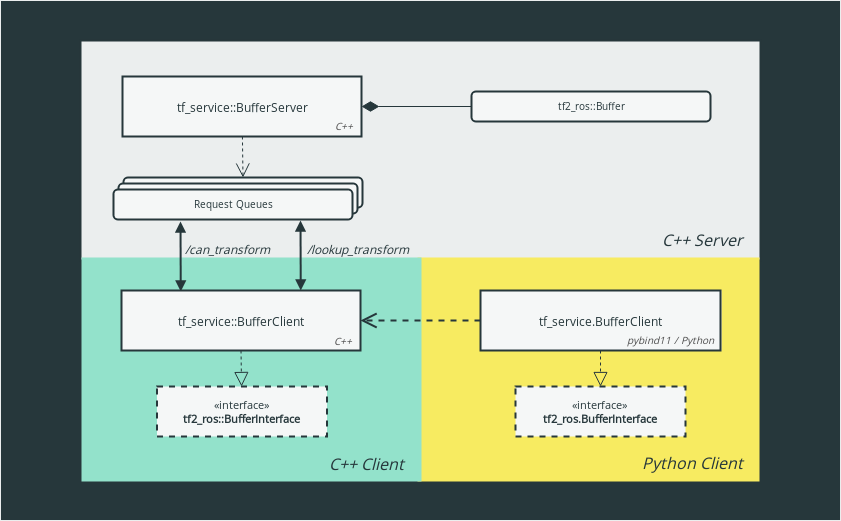

The diagram above was exported from draw.io. Its source (the exported page's mxGraphModel, read from the mxfile embedded in the PNG):
<mxGraphModel dx="1363" dy="752" grid="1" gridSize="10" guides="1" tooltips="1" connect="1" arrows="1" fold="1" page="1" pageScale="1" pageWidth="850" pageHeight="1100" math="0" shadow="0" extFonts="Open Sans^https://fonts.googleapis.com/css?family=Open+Sans">
  <root>
    <mxCell id="0" />
    <mxCell id="1" parent="0" />
    <mxCell id="59" value="" style="rounded=0;whiteSpace=wrap;html=1;strokeColor=#EBEEEE;fillColor=#26373B;" parent="1" vertex="1">
      <mxGeometry x="40" y="190" width="840" height="520" as="geometry" />
    </mxCell>
    <mxCell id="55" value="" style="rounded=0;whiteSpace=wrap;html=1;labelBackgroundColor=none;strokeWidth=2;fillColor=#EBEEEE;fontFamily=Helvetica;fontSize=10;fontColor=#4D4D4D;strokeColor=#26373B;" parent="1" vertex="1">
      <mxGeometry x="120" y="230" width="680" height="220" as="geometry" />
    </mxCell>
    <mxCell id="56" value="" style="rounded=0;whiteSpace=wrap;html=1;labelBackgroundColor=none;strokeWidth=2;fillColor=#F7EB61;fontFamily=Helvetica;fontSize=10;fontColor=#4D4D4D;strokeColor=#F7EB61;" parent="1" vertex="1">
      <mxGeometry x="458" y="448" width="340" height="222" as="geometry" />
    </mxCell>
    <mxCell id="54" value="" style="rounded=0;whiteSpace=wrap;html=1;labelBackgroundColor=none;strokeWidth=2;fillColor=#93e2cb;fontFamily=Helvetica;fontSize=10;fontColor=#4D4D4D;strokeColor=#93E2CB;" parent="1" vertex="1">
      <mxGeometry x="122" y="448" width="338" height="222" as="geometry" />
    </mxCell>
    <mxCell id="13" value="" style="html=1;verticalAlign=bottom;endArrow=block;exitX=0.75;exitY=0;exitDx=0;exitDy=0;startArrow=block;startFill=1;fontFamily=Helvetica;strokeWidth=2;strokeColor=#26373B;" parent="1" source="11" edge="1">
      <mxGeometry width="80" relative="1" as="geometry">
        <mxPoint x="233.5" y="490" as="sourcePoint" />
        <mxPoint x="340" y="410" as="targetPoint" />
      </mxGeometry>
    </mxCell>
    <mxCell id="14" value="&lt;font style=&quot;font-size: 11px&quot; face=&quot;Open Sans&quot; color=&quot;#26373B&quot;&gt;«interface»&lt;br&gt;&lt;b&gt;tf2_ros::BufferInterface&lt;/b&gt;&lt;/font&gt;" style="html=1;dashed=1;strokeWidth=2;fillColor=#F5F7F7;fontFamily=Helvetica;strokeColor=#26373B;" parent="1" vertex="1">
      <mxGeometry x="196.5" y="576" width="170" height="50" as="geometry" />
    </mxCell>
    <mxCell id="15" value="" style="endArrow=block;dashed=1;endFill=0;endSize=12;html=1;exitX=0.5;exitY=1;exitDx=0;exitDy=0;fontFamily=Helvetica;strokeColor=#26373B;strokeWidth=1;" parent="1" source="11" target="14" edge="1">
      <mxGeometry width="160" relative="1" as="geometry">
        <mxPoint x="247" y="630" as="sourcePoint" />
        <mxPoint x="82" y="600" as="targetPoint" />
      </mxGeometry>
    </mxCell>
    <mxCell id="20" value="&lt;font style=&quot;font-size: 11px&quot; face=&quot;Open Sans&quot; color=&quot;#26373B&quot;&gt;«interface»&lt;br&gt;&lt;b&gt;tf2_ros.BufferInterface&lt;/b&gt;&lt;/font&gt;" style="html=1;dashed=1;strokeWidth=2;fillColor=#F5F7F7;fontFamily=Helvetica;strokeColor=#26373B;" parent="1" vertex="1">
      <mxGeometry x="555" y="576" width="170" height="50" as="geometry" />
    </mxCell>
    <mxCell id="21" value="" style="endArrow=block;dashed=1;endFill=0;endSize=12;html=1;exitX=0.5;exitY=1;exitDx=0;exitDy=0;entryX=0.5;entryY=0;entryDx=0;entryDy=0;fontFamily=Helvetica;strokeColor=#26373B;strokeWidth=1;" parent="1" source="17" target="20" edge="1">
      <mxGeometry width="160" relative="1" as="geometry">
        <mxPoint x="130" y="710" as="sourcePoint" />
        <mxPoint x="290" y="710" as="targetPoint" />
      </mxGeometry>
    </mxCell>
    <mxCell id="36" value="&lt;font face=&quot;Open Sans&quot; color=&quot;#26373B&quot;&gt;tf2_ros::Buffer&lt;/font&gt;" style="rounded=1;whiteSpace=wrap;html=1;labelBackgroundColor=none;strokeWidth=2;fillColor=#F5F7F7;fontFamily=Helvetica;fontSize=10;fontColor=#4D4D4D;strokeColor=#26373B;" parent="1" vertex="1">
      <mxGeometry x="511" y="281" width="239" height="30" as="geometry" />
    </mxCell>
    <mxCell id="38" value="" style="endArrow=diamondThin;endFill=1;endSize=15;html=1;exitX=0;exitY=0.5;exitDx=0;exitDy=0;fontFamily=Helvetica;entryX=1;entryY=0.5;entryDx=0;entryDy=0;strokeColor=#26373B;strokeWidth=1;" parent="1" source="36" target="3" edge="1">
      <mxGeometry width="160" relative="1" as="geometry">
        <mxPoint x="290.5" y="370" as="sourcePoint" />
        <mxPoint x="291.5" y="318" as="targetPoint" />
      </mxGeometry>
    </mxCell>
    <mxCell id="43" value="&lt;div&gt;&lt;br&gt;&lt;/div&gt;&lt;div&gt;&lt;br&gt;&lt;/div&gt;" style="endArrow=open;endSize=12;dashed=1;html=1;entryX=0.5;entryY=0;entryDx=0;entryDy=0;fontFamily=Helvetica;strokeWidth=1;strokeColor=#26373B;" parent="1" source="3" target="42" edge="1">
      <mxGeometry width="160" relative="1" as="geometry">
        <mxPoint x="530" y="540" as="sourcePoint" />
        <mxPoint x="410" y="540" as="targetPoint" />
      </mxGeometry>
    </mxCell>
    <mxCell id="50" value="" style="group;fillColor=#F5F7F7;strokeColor=none;" parent="1" vertex="1" connectable="0">
      <mxGeometry x="520" y="480" width="241" height="60" as="geometry" />
    </mxCell>
    <mxCell id="51" value="" style="group;fillColor=#F5F7F7;strokeColor=#26373B;" parent="1" vertex="1" connectable="0">
      <mxGeometry x="161" y="480" width="239" height="60" as="geometry" />
    </mxCell>
    <mxCell id="60" value="&lt;div&gt;&lt;br&gt;&lt;/div&gt;&lt;div&gt;&lt;br&gt;&lt;/div&gt;" style="endArrow=open;endSize=12;dashed=1;html=1;entryX=1;entryY=0.5;entryDx=0;entryDy=0;fontFamily=Helvetica;strokeWidth=2;strokeColor=#26373B;exitX=0;exitY=0.5;exitDx=0;exitDy=0;" parent="1" source="17" target="11" edge="1">
      <mxGeometry width="160" relative="1" as="geometry">
        <mxPoint x="291.8947368421052" y="312" as="sourcePoint" />
        <mxPoint x="292.5" y="358" as="targetPoint" />
      </mxGeometry>
    </mxCell>
    <mxCell id="62" value="" style="html=1;verticalAlign=bottom;endArrow=block;exitX=0.75;exitY=0;exitDx=0;exitDy=0;startArrow=block;startFill=1;fontFamily=Helvetica;strokeWidth=2;strokeColor=#26373B;" parent="1" edge="1">
      <mxGeometry width="80" relative="1" as="geometry">
        <mxPoint x="220.25" y="481" as="sourcePoint" />
        <mxPoint x="220" y="411" as="targetPoint" />
      </mxGeometry>
    </mxCell>
    <mxCell id="65" value="&lt;font style=&quot;font-size: 16px&quot; color=&quot;#26373B&quot;&gt;&lt;i&gt;&lt;font style=&quot;font-size: 16px&quot; face=&quot;Open Sans&quot;&gt;Python Client&lt;/font&gt;&lt;/i&gt;&lt;/font&gt;" style="text;html=1;strokeColor=none;fillColor=none;align=center;verticalAlign=middle;whiteSpace=wrap;rounded=0;" parent="1" vertex="1">
      <mxGeometry x="657" y="623.5" width="148" height="57" as="geometry" />
    </mxCell>
    <mxCell id="66" value="&lt;font style=&quot;font-size: 16px&quot; color=&quot;#26373B&quot;&gt;&lt;i&gt;&lt;font style=&quot;font-size: 16px&quot; face=&quot;Open Sans&quot;&gt;C++ Client&lt;/font&gt;&lt;/i&gt;&lt;/font&gt;" style="text;html=1;strokeColor=none;fillColor=none;align=center;verticalAlign=middle;whiteSpace=wrap;rounded=0;" parent="1" vertex="1">
      <mxGeometry x="330" y="633" width="150" height="39" as="geometry" />
    </mxCell>
    <mxCell id="67" value="&lt;font style=&quot;font-size: 16px&quot; color=&quot;#26373B&quot;&gt;&lt;i&gt;&lt;font style=&quot;font-size: 16px&quot; face=&quot;Open Sans&quot;&gt;C++ Server&lt;br&gt;&lt;/font&gt;&lt;/i&gt;&lt;/font&gt;" style="text;html=1;strokeColor=none;fillColor=none;align=center;verticalAlign=middle;whiteSpace=wrap;rounded=0;" parent="1" vertex="1">
      <mxGeometry x="664" y="403" width="157" height="52" as="geometry" />
    </mxCell>
    <mxCell id="17" value="&lt;font face=&quot;Open Sans&quot; color=&quot;#26373B&quot;&gt;tf_service.BufferClient&lt;/font&gt;" style="rounded=0;whiteSpace=wrap;html=1;fontFamily=Helvetica;strokeWidth=2;strokeColor=#26373B;fillColor=#F5F7F7;" parent="1" vertex="1">
      <mxGeometry x="520" y="480" width="240" height="60" as="geometry" />
    </mxCell>
    <mxCell id="24" value="&lt;font face=&quot;Open Sans&quot;&gt;pybind11 / Python&lt;/font&gt;" style="text;html=1;strokeColor=none;fillColor=none;align=center;verticalAlign=middle;whiteSpace=wrap;rounded=0;dashed=1;fontFamily=Helvetica;fontStyle=2;fontSize=10;labelBackgroundColor=none;fontColor=#4D4D4D;" parent="1" vertex="1">
      <mxGeometry x="664" y="523" width="91" height="12" as="geometry" />
    </mxCell>
    <mxCell id="11" value="&lt;div&gt;&lt;font face=&quot;Open Sans&quot; color=&quot;#26373B&quot;&gt;tf_service::BufferClient&lt;/font&gt;&lt;/div&gt;" style="rounded=0;whiteSpace=wrap;html=1;fontFamily=Helvetica;strokeWidth=2;strokeColor=#26373B;fillColor=#F5F7F7;" parent="1" vertex="1">
      <mxGeometry x="161" y="480" width="239" height="60" as="geometry" />
    </mxCell>
    <mxCell id="23" value="&lt;font face=&quot;Open Sans&quot;&gt;C++&lt;/font&gt;" style="text;html=1;strokeColor=none;fillColor=none;align=center;verticalAlign=middle;whiteSpace=wrap;rounded=0;dashed=1;fontFamily=Helvetica;fontStyle=2;fontSize=10;labelBackgroundColor=none;fontColor=#4D4D4D;" parent="1" vertex="1">
      <mxGeometry x="362" y="524" width="40" height="12" as="geometry" />
    </mxCell>
    <mxCell id="52" value="" style="group;fillColor=#F5F7F7;strokeColor=#26373B;" parent="1" vertex="1" connectable="0">
      <mxGeometry x="162" y="266" width="239" height="60" as="geometry" />
    </mxCell>
    <mxCell id="3" value="&lt;font color=&quot;#26373B&quot;&gt;tf_service::BufferServer&lt;/font&gt;" style="rounded=0;whiteSpace=wrap;html=1;fontFamily=Open Sans;strokeWidth=2;FType=g;strokeColor=#26373B;fillColor=#F5F7F7;" parent="1" vertex="1">
      <mxGeometry x="162" y="266" width="239" height="60" as="geometry" />
    </mxCell>
    <mxCell id="22" value="&lt;font face=&quot;Open Sans&quot;&gt;C++&lt;/font&gt;" style="text;html=1;strokeColor=none;fillColor=none;align=center;verticalAlign=middle;whiteSpace=wrap;rounded=0;dashed=1;fontFamily=Helvetica;fontStyle=2;fontSize=10;labelBackgroundColor=none;fontColor=#4D4D4D;" parent="1" vertex="1">
      <mxGeometry x="363" y="305" width="40" height="20" as="geometry" />
    </mxCell>
    <mxCell id="42" value="" style="rounded=1;whiteSpace=wrap;html=1;labelBackgroundColor=none;strokeWidth=2;fillColor=#F5F7F7;fontFamily=Helvetica;fontSize=10;fontColor=#4D4D4D;strokeColor=#26373B;" parent="1" vertex="1">
      <mxGeometry x="163" y="367" width="239" height="30" as="geometry" />
    </mxCell>
    <mxCell id="41" value="" style="rounded=1;whiteSpace=wrap;html=1;labelBackgroundColor=none;strokeWidth=2;fillColor=#F5F7F7;fontFamily=Helvetica;fontSize=10;fontColor=#4D4D4D;strokeColor=#26373B;" parent="1" vertex="1">
      <mxGeometry x="158" y="373" width="239" height="30" as="geometry" />
    </mxCell>
    <mxCell id="25" value="&lt;font face=&quot;Open Sans&quot; color=&quot;#26373B&quot;&gt;Request Queues&lt;/font&gt;" style="rounded=1;whiteSpace=wrap;html=1;labelBackgroundColor=none;strokeWidth=2;fillColor=#F5F7F7;fontFamily=Helvetica;fontSize=10;fontColor=#4D4D4D;strokeColor=#26373B;" parent="1" vertex="1">
      <mxGeometry x="153" y="379" width="239" height="30" as="geometry" />
    </mxCell>
    <mxCell id="68" value="&lt;i&gt;&lt;font face=&quot;Open Sans&quot; color=&quot;#26373B&quot;&gt;/lookup_transform&lt;/font&gt;&lt;/i&gt;" style="text;html=1;strokeColor=none;fillColor=none;align=center;verticalAlign=middle;whiteSpace=wrap;rounded=0;" parent="1" vertex="1">
      <mxGeometry x="329.5" y="428" width="135" height="20" as="geometry" />
    </mxCell>
    <mxCell id="77" value="&lt;i&gt;&lt;font face=&quot;Open Sans&quot; color=&quot;#26373B&quot;&gt;/can_transform&lt;/font&gt;&lt;/i&gt;" style="text;html=1;strokeColor=none;fillColor=none;align=center;verticalAlign=middle;whiteSpace=wrap;rounded=0;" parent="1" vertex="1">
      <mxGeometry x="199" y="428" width="135" height="20" as="geometry" />
    </mxCell>
  </root>
</mxGraphModel>